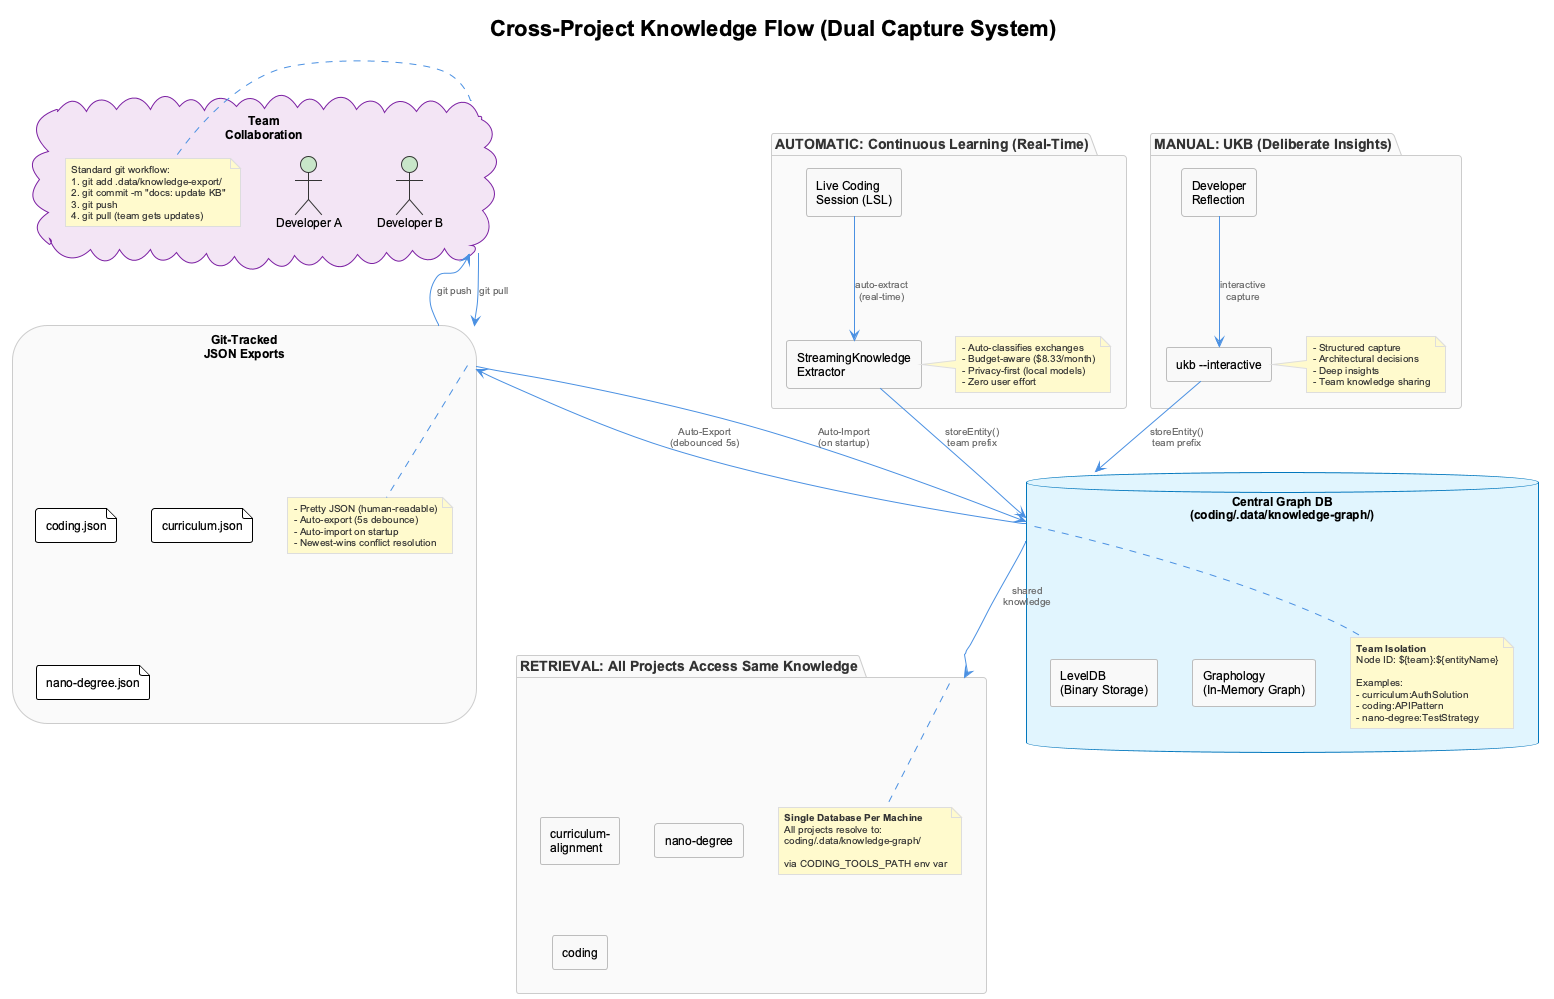

The diagram above was rendered by PlantUML. Its source (embedded in the PNG):
@startuml cross-project-knowledge-flow
!include _standard-style.puml

title Cross-Project Knowledge Flow (Dual Capture System)

package "AUTOMATIC: Continuous Learning (Real-Time)" as automatic {
  rectangle "Live Coding\nSession (LSL)" as session
  rectangle "StreamingKnowledge\nExtractor" as extractor
  note right of extractor
    - Auto-classifies exchanges
    - Budget-aware ($8.33/month)
    - Privacy-first (local models)
    - Zero user effort
  end note
}

package "MANUAL: UKB (Deliberate Insights)" as manual {
  rectangle "Developer\nReflection" as reflection
  rectangle "ukb --interactive" as ukb
  note right of ukb
    - Structured capture
    - Architectural decisions
    - Deep insights
    - Team knowledge sharing
  end note
}

database "Central Graph DB\n(coding/.data/knowledge-graph/)" as graphdb {
  rectangle "LevelDB\n(Binary Storage)" as leveldb
  rectangle "Graphology\n(In-Memory Graph)" as graphology
  note bottom of graphdb
    **Team Isolation**
    Node ID: ${team}:${entityName}

    Examples:
    - curriculum:AuthSolution
    - coding:APIPattern
    - nano-degree:TestStrategy
  end note
}

storage "Git-Tracked\nJSON Exports" as exports {
  file "coding.json" as coding_json
  file "curriculum.json" as curriculum_json
  file "nano-degree.json" as nano_json
  note bottom of exports
    - Pretty JSON (human-readable)
    - Auto-export (5s debounce)
    - Auto-import on startup
    - Newest-wins conflict resolution
  end note
}

cloud "Team\nCollaboration" as team {
  actor "Developer A" as dev_a
  actor "Developer B" as dev_b
  note right of team
    Standard git workflow:
    1. git add .data/knowledge-export/
    2. git commit -m "docs: update KB"
    3. git push
    4. git pull (team gets updates)
  end note
}

package "RETRIEVAL: All Projects Access Same Knowledge" as retrieval {
  rectangle "curriculum-\nalignment" as curr_proj
  rectangle "nano-degree" as nano_proj
  rectangle "coding" as coding_proj
  note bottom of retrieval
    **Single Database Per Machine**
    All projects resolve to:
    coding/.data/knowledge-graph/

    via CODING_TOOLS_PATH env var
  end note
}

' Automatic flow
session -down-> extractor : "auto-extract\n(real-time)"
extractor -down-> graphdb : "storeEntity()\nteam prefix"

' Manual flow
reflection -down-> ukb : "interactive\ncapture"
ukb -down-> graphdb : "storeEntity()\nteam prefix"

' Export flow
graphdb -down-> exports : "Auto-Export\n(debounced 5s)"
exports -down-> team : "git push"
team -down-> exports : "git pull"

' Retrieval flow
exports -down-> graphdb : "Auto-Import\n(on startup)"
graphdb -down-> retrieval : "shared\nknowledge"

@enduml